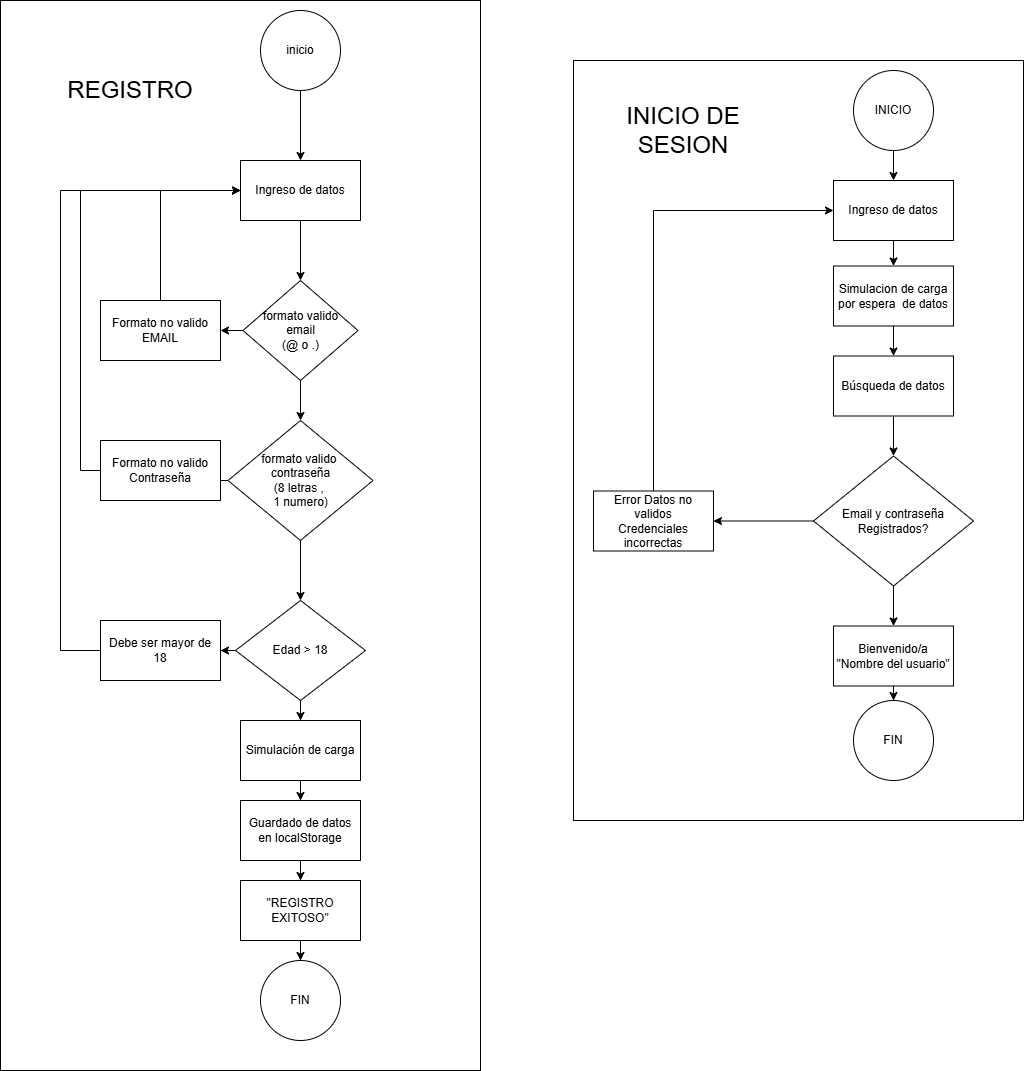

The diagram above was exported from draw.io. Its source (the exported page's mxGraphModel, read from the mxfile embedded in the PNG):
<mxGraphModel dx="1406" dy="1148" grid="1" gridSize="10" guides="1" tooltips="1" connect="1" arrows="1" fold="1" page="1" pageScale="1" pageWidth="827" pageHeight="1169" math="0" shadow="0">
  <root>
    <mxCell id="0" />
    <mxCell id="1" parent="0" />
    <mxCell id="eX-MEDGqqijLmghg0OS0-1" parent="1" style="whiteSpace=wrap;html=1;" value="" vertex="1">
      <mxGeometry height="760" width="450" x="640" y="120" as="geometry" />
    </mxCell>
    <mxCell id="yVwIuI52pgTmPV1HqERr-22" parent="1" style="whiteSpace=wrap;html=1;" value="" vertex="1">
      <mxGeometry height="1070" width="480" x="67" y="60" as="geometry" />
    </mxCell>
    <mxCell id="yVwIuI52pgTmPV1HqERr-6" edge="1" parent="1" source="yVwIuI52pgTmPV1HqERr-1" style="edgeStyle=orthogonalEdgeStyle;rounded=0;orthogonalLoop=1;jettySize=auto;html=1;" target="yVwIuI52pgTmPV1HqERr-5" value="">
      <mxGeometry relative="1" as="geometry" />
    </mxCell>
    <mxCell id="yVwIuI52pgTmPV1HqERr-1" parent="1" style="rounded=0;whiteSpace=wrap;html=1;" value="Ingreso de datos" vertex="1">
      <mxGeometry height="60" width="120" x="307" y="220" as="geometry" />
    </mxCell>
    <mxCell id="yVwIuI52pgTmPV1HqERr-4" edge="1" parent="1" source="yVwIuI52pgTmPV1HqERr-2" style="edgeStyle=orthogonalEdgeStyle;rounded=0;orthogonalLoop=1;jettySize=auto;html=1;" target="yVwIuI52pgTmPV1HqERr-1" value="">
      <mxGeometry relative="1" as="geometry" />
    </mxCell>
    <mxCell id="yVwIuI52pgTmPV1HqERr-2" parent="1" style="ellipse;whiteSpace=wrap;html=1;rounded=0;" value="inicio" vertex="1">
      <mxGeometry height="80" width="80" x="327" y="70" as="geometry" />
    </mxCell>
    <mxCell id="yVwIuI52pgTmPV1HqERr-8" edge="1" parent="1" source="yVwIuI52pgTmPV1HqERr-5" style="edgeStyle=orthogonalEdgeStyle;rounded=0;orthogonalLoop=1;jettySize=auto;html=1;" target="yVwIuI52pgTmPV1HqERr-7" value="">
      <mxGeometry relative="1" as="geometry" />
    </mxCell>
    <mxCell id="yVwIuI52pgTmPV1HqERr-11" edge="1" parent="1" source="yVwIuI52pgTmPV1HqERr-5" style="edgeStyle=orthogonalEdgeStyle;rounded=0;orthogonalLoop=1;jettySize=auto;html=1;" target="yVwIuI52pgTmPV1HqERr-10" value="">
      <mxGeometry relative="1" as="geometry" />
    </mxCell>
    <mxCell id="yVwIuI52pgTmPV1HqERr-5" parent="1" style="rhombus;whiteSpace=wrap;html=1;rounded=0;" value="formato valido&lt;div&gt;email&lt;/div&gt;&lt;div&gt;(@ o .)&lt;/div&gt;" vertex="1">
      <mxGeometry height="100" width="115" x="309.5" y="340" as="geometry" />
    </mxCell>
    <mxCell id="yVwIuI52pgTmPV1HqERr-9" edge="1" parent="1" source="yVwIuI52pgTmPV1HqERr-7" style="edgeStyle=orthogonalEdgeStyle;rounded=0;orthogonalLoop=1;jettySize=auto;html=1;entryX=0;entryY=0.5;entryDx=0;entryDy=0;" target="yVwIuI52pgTmPV1HqERr-1">
      <mxGeometry relative="1" as="geometry">
        <Array as="points">
          <mxPoint x="227" y="250" />
        </Array>
      </mxGeometry>
    </mxCell>
    <mxCell id="yVwIuI52pgTmPV1HqERr-7" parent="1" style="whiteSpace=wrap;html=1;rounded=0;" value="Formato no valido&lt;div&gt;EMAIL&lt;/div&gt;" vertex="1">
      <mxGeometry height="60" width="120" x="167" y="360" as="geometry" />
    </mxCell>
    <mxCell id="yVwIuI52pgTmPV1HqERr-13" edge="1" parent="1" source="yVwIuI52pgTmPV1HqERr-10" style="edgeStyle=orthogonalEdgeStyle;rounded=0;orthogonalLoop=1;jettySize=auto;html=1;" target="yVwIuI52pgTmPV1HqERr-12" value="">
      <mxGeometry relative="1" as="geometry" />
    </mxCell>
    <mxCell id="yVwIuI52pgTmPV1HqERr-17" edge="1" parent="1" source="yVwIuI52pgTmPV1HqERr-10" style="edgeStyle=orthogonalEdgeStyle;rounded=0;orthogonalLoop=1;jettySize=auto;html=1;" target="yVwIuI52pgTmPV1HqERr-16" value="">
      <mxGeometry relative="1" as="geometry" />
    </mxCell>
    <mxCell id="yVwIuI52pgTmPV1HqERr-10" parent="1" style="rhombus;whiteSpace=wrap;html=1;rounded=0;" value="formato valido&amp;nbsp;&lt;div&gt;contraseña&lt;div&gt;(8 letras ,&amp;nbsp;&lt;/div&gt;&lt;div&gt;1 numero)&lt;/div&gt;&lt;/div&gt;" vertex="1">
      <mxGeometry height="120" width="145" x="294.5" y="480" as="geometry" />
    </mxCell>
    <mxCell id="yVwIuI52pgTmPV1HqERr-15" edge="1" parent="1" source="yVwIuI52pgTmPV1HqERr-12" style="edgeStyle=orthogonalEdgeStyle;rounded=0;orthogonalLoop=1;jettySize=auto;html=1;entryX=0;entryY=0.5;entryDx=0;entryDy=0;" target="yVwIuI52pgTmPV1HqERr-1">
      <mxGeometry relative="1" as="geometry">
        <Array as="points">
          <mxPoint x="147" y="530" />
          <mxPoint x="147" y="250" />
        </Array>
      </mxGeometry>
    </mxCell>
    <mxCell id="yVwIuI52pgTmPV1HqERr-12" parent="1" style="whiteSpace=wrap;html=1;rounded=0;" value="Formato no valido&lt;div&gt;Contraseña&lt;/div&gt;" vertex="1">
      <mxGeometry height="60" width="120" x="167" y="500" as="geometry" />
    </mxCell>
    <mxCell id="yVwIuI52pgTmPV1HqERr-19" edge="1" parent="1" source="yVwIuI52pgTmPV1HqERr-16" style="edgeStyle=orthogonalEdgeStyle;rounded=0;orthogonalLoop=1;jettySize=auto;html=1;" target="yVwIuI52pgTmPV1HqERr-18" value="">
      <mxGeometry relative="1" as="geometry" />
    </mxCell>
    <mxCell id="yVwIuI52pgTmPV1HqERr-25" edge="1" parent="1" source="yVwIuI52pgTmPV1HqERr-16" style="edgeStyle=orthogonalEdgeStyle;rounded=0;orthogonalLoop=1;jettySize=auto;html=1;" target="yVwIuI52pgTmPV1HqERr-24" value="">
      <mxGeometry relative="1" as="geometry" />
    </mxCell>
    <mxCell id="yVwIuI52pgTmPV1HqERr-16" parent="1" style="rhombus;whiteSpace=wrap;html=1;rounded=0;" value="Edad &amp;gt; 18" vertex="1">
      <mxGeometry height="100" width="130" x="302" y="660" as="geometry" />
    </mxCell>
    <mxCell id="yVwIuI52pgTmPV1HqERr-20" edge="1" parent="1" source="yVwIuI52pgTmPV1HqERr-18" style="edgeStyle=orthogonalEdgeStyle;rounded=0;orthogonalLoop=1;jettySize=auto;html=1;entryX=0;entryY=0.5;entryDx=0;entryDy=0;" target="yVwIuI52pgTmPV1HqERr-1">
      <mxGeometry relative="1" as="geometry">
        <Array as="points">
          <mxPoint x="127" y="710" />
          <mxPoint x="127" y="250" />
        </Array>
      </mxGeometry>
    </mxCell>
    <mxCell id="yVwIuI52pgTmPV1HqERr-18" parent="1" style="whiteSpace=wrap;html=1;rounded=0;" value="Debe ser mayor de 18" vertex="1">
      <mxGeometry height="60" width="120" x="167" y="680" as="geometry" />
    </mxCell>
    <mxCell id="yVwIuI52pgTmPV1HqERr-23" parent="1" style="text;html=1;whiteSpace=wrap;strokeColor=none;fillColor=none;align=center;verticalAlign=middle;rounded=0;" value="&lt;font style=&quot;font-size: 24px;&quot;&gt;REGISTRO&lt;/font&gt;" vertex="1">
      <mxGeometry height="79" width="140" x="127" y="110" as="geometry" />
    </mxCell>
    <mxCell id="yVwIuI52pgTmPV1HqERr-38" edge="1" parent="1" source="yVwIuI52pgTmPV1HqERr-24" style="edgeStyle=orthogonalEdgeStyle;rounded=0;orthogonalLoop=1;jettySize=auto;html=1;" target="yVwIuI52pgTmPV1HqERr-37" value="">
      <mxGeometry relative="1" as="geometry" />
    </mxCell>
    <mxCell id="yVwIuI52pgTmPV1HqERr-24" parent="1" style="whiteSpace=wrap;html=1;rounded=0;" value="Simulación de carga" vertex="1">
      <mxGeometry height="60" width="120" x="307" y="780" as="geometry" />
    </mxCell>
    <mxCell id="yVwIuI52pgTmPV1HqERr-31" edge="1" parent="1" source="yVwIuI52pgTmPV1HqERr-28" style="edgeStyle=orthogonalEdgeStyle;rounded=0;orthogonalLoop=1;jettySize=auto;html=1;" target="yVwIuI52pgTmPV1HqERr-30" value="">
      <mxGeometry relative="1" as="geometry" />
    </mxCell>
    <mxCell id="yVwIuI52pgTmPV1HqERr-28" parent="1" style="whiteSpace=wrap;html=1;rounded=0;" value="&quot;REGISTRO EXITOSO&quot;" vertex="1">
      <mxGeometry height="60" width="120" x="307" y="940" as="geometry" />
    </mxCell>
    <mxCell id="yVwIuI52pgTmPV1HqERr-30" parent="1" style="ellipse;whiteSpace=wrap;html=1;rounded=0;" value="FIN" vertex="1">
      <mxGeometry height="80" width="80" x="327" y="1020" as="geometry" />
    </mxCell>
    <mxCell id="yVwIuI52pgTmPV1HqERr-34" edge="1" parent="1" source="yVwIuI52pgTmPV1HqERr-32" style="edgeStyle=orthogonalEdgeStyle;rounded=0;orthogonalLoop=1;jettySize=auto;html=1;" target="yVwIuI52pgTmPV1HqERr-33" value="">
      <mxGeometry relative="1" as="geometry" />
    </mxCell>
    <mxCell id="yVwIuI52pgTmPV1HqERr-32" parent="1" style="ellipse;whiteSpace=wrap;html=1;" value="INICIO" vertex="1">
      <mxGeometry height="80" width="80" x="920" y="130" as="geometry" />
    </mxCell>
    <mxCell id="yVwIuI52pgTmPV1HqERr-43" edge="1" parent="1" source="yVwIuI52pgTmPV1HqERr-33" style="edgeStyle=orthogonalEdgeStyle;rounded=0;orthogonalLoop=1;jettySize=auto;html=1;" target="yVwIuI52pgTmPV1HqERr-42" value="">
      <mxGeometry relative="1" as="geometry" />
    </mxCell>
    <mxCell id="yVwIuI52pgTmPV1HqERr-33" parent="1" style="whiteSpace=wrap;html=1;" value="Ingreso de datos" vertex="1">
      <mxGeometry height="60" width="120" x="900" y="240" as="geometry" />
    </mxCell>
    <mxCell id="yVwIuI52pgTmPV1HqERr-39" edge="1" parent="1" source="yVwIuI52pgTmPV1HqERr-37" style="edgeStyle=orthogonalEdgeStyle;rounded=0;orthogonalLoop=1;jettySize=auto;html=1;" target="yVwIuI52pgTmPV1HqERr-28" value="">
      <mxGeometry relative="1" as="geometry" />
    </mxCell>
    <mxCell id="yVwIuI52pgTmPV1HqERr-37" parent="1" style="whiteSpace=wrap;html=1;rounded=0;" value="Guardado de datos en localStorage" vertex="1">
      <mxGeometry height="60" width="120" x="307" y="860" as="geometry" />
    </mxCell>
    <mxCell id="yVwIuI52pgTmPV1HqERr-45" edge="1" parent="1" source="yVwIuI52pgTmPV1HqERr-42" style="edgeStyle=orthogonalEdgeStyle;rounded=0;orthogonalLoop=1;jettySize=auto;html=1;" target="yVwIuI52pgTmPV1HqERr-44" value="">
      <mxGeometry relative="1" as="geometry" />
    </mxCell>
    <mxCell id="yVwIuI52pgTmPV1HqERr-42" parent="1" style="whiteSpace=wrap;html=1;" value="Simulacion de carga por espera&amp;nbsp; de datos" vertex="1">
      <mxGeometry height="60" width="120" x="900" y="325.5" as="geometry" />
    </mxCell>
    <mxCell id="yVwIuI52pgTmPV1HqERr-47" edge="1" parent="1" source="yVwIuI52pgTmPV1HqERr-44" style="edgeStyle=orthogonalEdgeStyle;rounded=0;orthogonalLoop=1;jettySize=auto;html=1;" target="yVwIuI52pgTmPV1HqERr-46" value="">
      <mxGeometry relative="1" as="geometry" />
    </mxCell>
    <mxCell id="yVwIuI52pgTmPV1HqERr-44" parent="1" style="whiteSpace=wrap;html=1;" value="Búsqueda de datos" vertex="1">
      <mxGeometry height="60" width="120" x="900" y="415.5" as="geometry" />
    </mxCell>
    <mxCell id="yVwIuI52pgTmPV1HqERr-49" edge="1" parent="1" source="yVwIuI52pgTmPV1HqERr-46" style="edgeStyle=orthogonalEdgeStyle;rounded=0;orthogonalLoop=1;jettySize=auto;html=1;" target="yVwIuI52pgTmPV1HqERr-48" value="">
      <mxGeometry relative="1" as="geometry" />
    </mxCell>
    <mxCell id="yVwIuI52pgTmPV1HqERr-52" edge="1" parent="1" source="yVwIuI52pgTmPV1HqERr-46" style="edgeStyle=orthogonalEdgeStyle;rounded=0;orthogonalLoop=1;jettySize=auto;html=1;" target="yVwIuI52pgTmPV1HqERr-51" value="">
      <mxGeometry relative="1" as="geometry" />
    </mxCell>
    <mxCell id="yVwIuI52pgTmPV1HqERr-46" parent="1" style="rhombus;whiteSpace=wrap;html=1;" value="Email y contraseña&lt;div&gt;Registrados?&lt;/div&gt;" vertex="1">
      <mxGeometry height="130" width="160" x="880" y="515.5" as="geometry" />
    </mxCell>
    <mxCell id="yVwIuI52pgTmPV1HqERr-50" edge="1" parent="1" source="yVwIuI52pgTmPV1HqERr-48" style="edgeStyle=orthogonalEdgeStyle;rounded=0;orthogonalLoop=1;jettySize=auto;html=1;entryX=0;entryY=0.5;entryDx=0;entryDy=0;" target="yVwIuI52pgTmPV1HqERr-33">
      <mxGeometry relative="1" as="geometry">
        <Array as="points">
          <mxPoint x="720" y="270.5" />
        </Array>
      </mxGeometry>
    </mxCell>
    <mxCell id="yVwIuI52pgTmPV1HqERr-48" parent="1" style="whiteSpace=wrap;html=1;" value="Error Datos no validos&lt;div&gt;Credenciales incorrectas&lt;/div&gt;" vertex="1">
      <mxGeometry height="60" width="120" x="660" y="550.5" as="geometry" />
    </mxCell>
    <mxCell id="eX-MEDGqqijLmghg0OS0-5" edge="1" parent="1" source="yVwIuI52pgTmPV1HqERr-51" style="edgeStyle=orthogonalEdgeStyle;rounded=0;orthogonalLoop=1;jettySize=auto;html=1;" target="eX-MEDGqqijLmghg0OS0-4" value="">
      <mxGeometry relative="1" as="geometry" />
    </mxCell>
    <mxCell id="yVwIuI52pgTmPV1HqERr-51" parent="1" style="whiteSpace=wrap;html=1;" value="Bienvenido/a&lt;div&gt;&quot;Nombre del usuario&quot;&lt;/div&gt;" vertex="1">
      <mxGeometry height="60" width="120" x="900" y="685.5" as="geometry" />
    </mxCell>
    <mxCell id="eX-MEDGqqijLmghg0OS0-3" parent="1" style="text;html=1;whiteSpace=wrap;strokeColor=none;fillColor=none;align=center;verticalAlign=middle;rounded=0;" value="&lt;span style=&quot;font-size: 24px;&quot;&gt;INICIO DE SESION&lt;/span&gt;" vertex="1">
      <mxGeometry height="79" width="140" x="680" y="150" as="geometry" />
    </mxCell>
    <mxCell id="eX-MEDGqqijLmghg0OS0-4" parent="1" style="ellipse;whiteSpace=wrap;html=1;" value="FIN" vertex="1">
      <mxGeometry height="80" width="80" x="920" y="760" as="geometry" />
    </mxCell>
  </root>
</mxGraphModel>